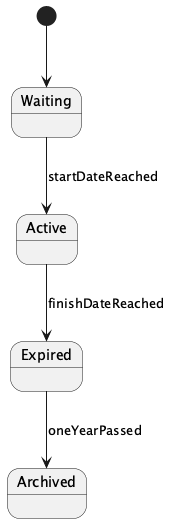

The diagram above was rendered by PlantUML. Its source (embedded in the PNG):
@startuml
[*] --> Waiting
Waiting --> Active : startDateReached
Active --> Expired : finishDateReached
Expired --> Archived : oneYearPassed
@enduml